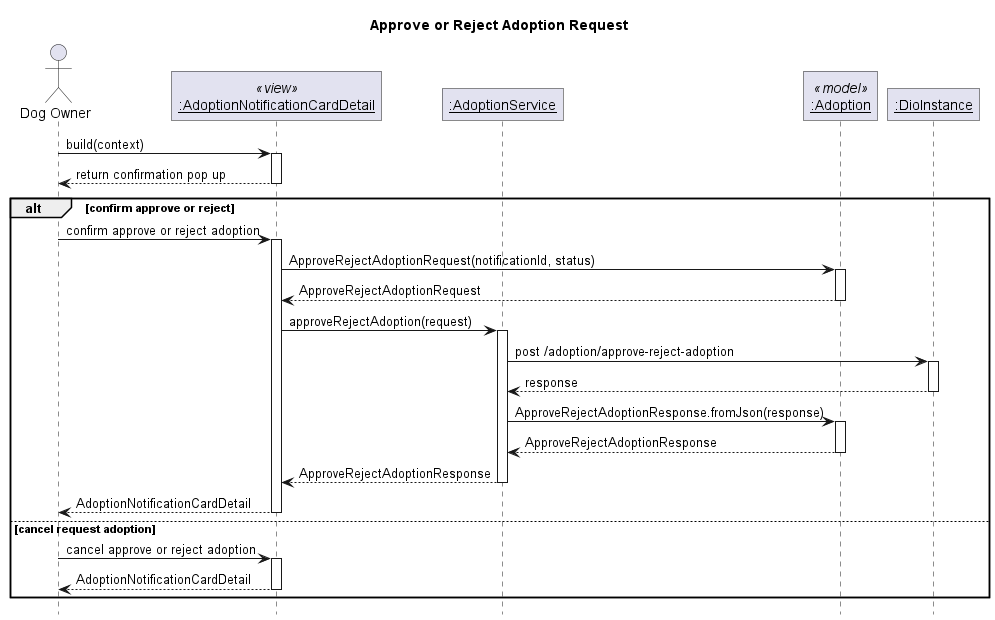

The diagram above was rendered by PlantUML. Its source (embedded in the PNG):
@startuml Approve or Reject Adoption Request
' Global param
title Approve or Reject Adoption Request
autoactivate on

' Global style configuration
skinparam RoundCorner 0
hide footbox

' Sequence participant configuration
actor "Dog Owner" as User
participant "__:AdoptionNotificationCardDetail__" as Card <<view>>
participant "__:AdoptionService__" as Service
participant "__:Adoption__" as Model <<model>>
participant "__:DioInstance__" as Dio

' Sequence diagram
User -> Card : build(context)
User <-- Card: return confirmation pop up
alt confirm approve or reject
User -> Card : confirm approve or reject adoption
Card -> Model : ApproveRejectAdoptionRequest(notificationId, status)
Card <-- Model : ApproveRejectAdoptionRequest
Card -> Service : approveRejectAdoption(request)
Service -> Dio : post /adoption/approve-reject-adoption
Service <-- Dio : response
Service -> Model : ApproveRejectAdoptionResponse.fromJson(response)
Service <-- Model : ApproveRejectAdoptionResponse
Card <-- Service : ApproveRejectAdoptionResponse
User <-- Card : AdoptionNotificationCardDetail
else cancel request adoption
User -> Card : cancel approve or reject adoption
User <-- Card : AdoptionNotificationCardDetail
end


@enduml